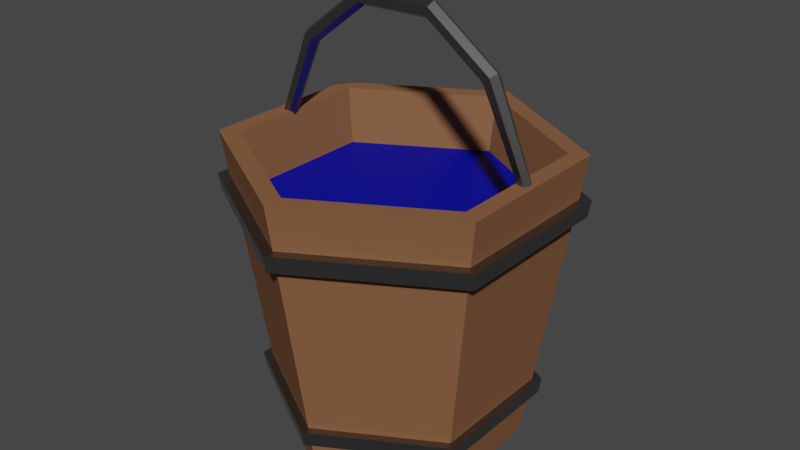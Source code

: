 # Source: BucketWater.blend  (saved by Blender 2.80.71; exported with 4.5.12 LTS)
import bpy
from mathutils import Matrix  # noqa: F401  (used for matrix-valued properties, if any)

bpy.ops.wm.read_factory_settings(use_empty=True)
scene = bpy.context.scene
scene.name = 'Scene'

# ---- collections
col_collection = bpy.data.collections.new('Collection'); scene.collection.children.link(col_collection)
col_barz = bpy.data.collections.new('Barz'); col_collection.children.link(col_barz)

# ---- materials (node trees are filled in below, after node groups)
mat_wooddarkest = bpy.data.materials.new('WoodDarkest')
mat_wooddarkest.use_transparent_shadow = False
mat_wooddarkest.roughness = 0.25
mat_water = bpy.data.materials.new('Water')
mat_water.use_transparent_shadow = False
mat_water.roughness = 0.25
mat_metal = bpy.data.materials.new('Metal')
mat_metal.use_transparent_shadow = False
mat_metal.roughness = 0.25

# ---- material node trees
mat_wooddarkest.use_nodes = True; mat_wooddarkest.node_tree.nodes.clear()
_N = mat_wooddarkest.node_tree.nodes; _L = mat_wooddarkest.node_tree.links
n0 = _N.new('ShaderNodeOutputMaterial'); n0.name = 'Material Output'; n0.location = (300, 300)
n1 = _N.new('ShaderNodeBsdfPrincipled'); n1.name = 'Principled BSDF'; n1.location = (10, 300)
n1.distribution = 'GGX'
n1.subsurface_method = 'BURLEY'
n1.inputs[0].default_value = (0.2266, 0.1048, 0.05073, 1.0)
n1.inputs[2].default_value = 1.0
n1.inputs[3].default_value = 1.45
n1.inputs[13].default_value = 0.1
n1.inputs[27].default_value = (0.0, 0.0, 0.0, 1.0)
n1.inputs[28].default_value = 1.0
_L.new(n1.outputs[0], n0.inputs[0])
n0.is_active_output = True
mat_water.use_nodes = True; mat_water.node_tree.nodes.clear()
_N = mat_water.node_tree.nodes; _L = mat_water.node_tree.links
n0 = _N.new('ShaderNodeOutputMaterial'); n0.name = 'Material Output'; n0.location = (300, 300)
n1 = _N.new('ShaderNodeBsdfPrincipled'); n1.name = 'Principled BSDF'; n1.location = (10, 300)
n1.distribution = 'GGX'
n1.subsurface_method = 'BURLEY'
n1.inputs[0].default_value = (0.0, 0.003229, 0.3185, 1.0)
n1.inputs[3].default_value = 1.45
n1.inputs[13].default_value = 0.2
n1.inputs[27].default_value = (0.0, 0.0, 0.0, 1.0)
n1.inputs[28].default_value = 1.0
_L.new(n1.outputs[0], n0.inputs[0])
n0.is_active_output = True
mat_metal.use_nodes = True; mat_metal.node_tree.nodes.clear()
_N = mat_metal.node_tree.nodes; _L = mat_metal.node_tree.links
n0 = _N.new('ShaderNodeOutputMaterial'); n0.name = 'Material Output'; n0.location = (300, 300)
n1 = _N.new('ShaderNodeBsdfPrincipled'); n1.name = 'Principled BSDF'; n1.location = (10, 300)
n1.distribution = 'GGX'
n1.subsurface_method = 'BURLEY'
n1.inputs[0].default_value = (0.2668, 0.2668, 0.2668, 1.0)
n1.inputs[1].default_value = 1.0
n1.inputs[2].default_value = 0.375
n1.inputs[3].default_value = 1.45
n1.inputs[13].default_value = 0.9083
n1.inputs[27].default_value = (0.0, 0.0, 0.0, 1.0)
n1.inputs[28].default_value = 1.0
_L.new(n1.outputs[0], n0.inputs[0])
n0.is_active_output = True

# ---- world
world_world = bpy.data.worlds.new('World'); scene.world = world_world
world_world.use_nodes = True; world_world.node_tree.nodes.clear()
_N = world_world.node_tree.nodes; _L = world_world.node_tree.links
n0 = _N.new('ShaderNodeOutputWorld'); n0.name = 'World Output'; n0.location = (300, 300)
n1 = _N.new('ShaderNodeBackground'); n1.name = 'Background'; n1.location = (10, 300)
n1.inputs[0].default_value = (0.05088, 0.05088, 0.05088, 1.0)
_L.new(n1.outputs[0], n0.inputs[0])
n0.is_active_output = True
world_world.color = (0.05088, 0.05088, 0.05088)
world_world.use_sun_shadow = False
world_world.sun_shadow_jitter_overblur = 0.0

# ---- meshes
me_cylinder_026 = bpy.data.meshes.new('Cylinder.026')
me_cylinder_026.from_pydata([(0.0, 0.1405, -0.002764), (7.745e-10, 0.1738, 0.3502), (0.1216, 0.07023, -0.002764), (0.1506, 0.08692, 0.3502), (0.1216, -0.07023, -0.002764), (0.1506, -0.08692, 0.3502), (-1.228e-08, -0.1405, -0.002764), (-1.562e-08, -0.1738, 0.3502), (-0.1216, -0.07023, -0.002764), (-0.1506, -0.08692, 0.3502), (-0.1216, 0.07023, -0.002764), (-0.1506, 0.08692, 0.3502), (0.1701, 0.09818, 0.3502), (0.0, 0.1964, 0.3502), (0.1701, -0.09818, 0.3502), (-1.717e-08, -0.1964, 0.3502), (-0.1701, -0.09818, 0.3502), (-0.1701, 0.09818, 0.3502), (0.1408, 0.08127, 0.2862), (7.242e-10, 0.1625, 0.2862), (0.1408, -0.08127, 0.2862), (-1.46e-08, -0.1625, 0.2862), (-0.1408, -0.08127, 0.2862), (-0.1408, 0.08127, 0.2862), (0.0, 0.1883, 0.2994), (0.1631, 0.09416, 0.2994), (0.1631, -0.09416, 0.2994), (-1.646e-08, -0.1883, 0.2994), (-0.1631, -0.09416, 0.2994), (-0.1631, 0.09416, 0.2994), (0.1604, 0.09263, 0.2801), (0.1604, -0.09263, 0.2801), (-1.62e-08, -0.1853, 0.2801), (-0.1604, -0.09263, 0.2801), (-0.1604, 0.09263, 0.2801), (0.0, 0.1853, 0.2801), (0.1294, 0.07469, 0.05352), (0.1294, -0.07469, 0.05352), (-1.306e-08, -0.1494, 0.05352), (-0.1294, -0.07469, 0.05352), (-0.1294, 0.07469, 0.05352), (0.0, 0.1494, 0.05352), (0.0, 0.1522, 0.07114), (0.1318, 0.07609, 0.07114), (0.1318, -0.07609, 0.07114), (-1.33e-08, -0.1522, 0.07114), (-0.1318, -0.07609, 0.07114), (-0.1318, 0.07609, 0.07114), (-1.874e-08, 0.1985, 0.2801), (-1.874e-08, 0.2018, 0.2994), (-0.1747, 0.1009, 0.2994), (-0.1747, -0.1009, 0.2994), (-3.638e-08, -0.2018, 0.2994), (0.1747, -0.1009, 0.2994), (0.1747, 0.1009, 0.2994), (0.1719, 0.09925, 0.2801), (0.1719, -0.09925, 0.2801), (-3.609e-08, -0.1985, 0.2801), (-0.1719, -0.09925, 0.2801), (-0.1719, 0.09925, 0.2801), (0.1412, 0.08152, 0.07114), (0.1386, 0.08003, 0.05352), (0.1412, -0.08152, 0.07114), (0.1386, -0.08003, 0.05352), (-3.299e-08, -0.163, 0.07114), (-3.273e-08, -0.1601, 0.05352), (-0.1412, -0.08152, 0.07114), (-0.1386, -0.08003, 0.05352), (-0.1412, 0.08152, 0.07114), (-0.1386, 0.08003, 0.05352), (-1.874e-08, 0.1601, 0.05352), (-1.874e-08, 0.163, 0.07114), (-0.167, -0.002967, 0.342), (-0.1629, 0.004467, 0.3421), (-0.1546, 0.004467, 0.3423), (-0.1505, -0.002967, 0.3423), (-0.1546, -0.0104, 0.3423), (-0.1629, -0.0104, 0.3421), (-0.125, -0.002967, 0.4486), (-0.1211, 0.005605, 0.4458), (-0.1133, 0.005605, 0.4401), (-0.1094, -0.002967, 0.4373), (-0.1133, -0.01154, 0.4401), (-0.1211, -0.01154, 0.4458), (-0.0497, -0.002967, 0.5075), (-0.04815, 0.005605, 0.5029), (-0.04504, 0.005605, 0.4935), (-0.04349, -0.002967, 0.4888), (-0.04504, -0.01154, 0.4935), (-0.04815, -0.01154, 0.5029), (0.04457, -0.002967, 0.5092), (0.04317, 0.005605, 0.5045), (0.04038, 0.005605, 0.495), (0.03899, -0.002967, 0.4903), (0.04038, -0.01154, 0.495), (0.04317, -0.01154, 0.5045), (0.1218, -0.002967, 0.4531), (0.118, 0.005605, 0.4501), (0.1104, 0.005605, 0.4442), (0.1066, -0.002967, 0.4412), (0.1104, -0.01154, 0.4442), (0.118, -0.01154, 0.4501), (0.1665, -0.002967, 0.3481), (0.1628, 0.003698, 0.348), (0.1554, 0.003698, 0.3479), (0.1517, -0.002967, 0.3478), (0.1554, -0.009631, 0.3479), (0.1628, -0.009631, 0.348)], [], [(24, 13, 12, 25), (25, 12, 14, 26), (26, 14, 15, 27), (27, 15, 16, 28), (1, 11, 23, 19), (28, 16, 17, 29), (29, 17, 13, 24), (0, 2, 4, 6, 8, 10), (1, 3, 12, 13), (3, 5, 14, 12), (5, 7, 15, 14), (7, 9, 16, 15), (9, 11, 17, 16), (11, 1, 13, 17), (18, 19, 23, 22, 21, 20), (9, 7, 21, 22), (5, 3, 18, 20), (11, 9, 22, 23), (7, 5, 20, 21), (3, 1, 19, 18), (41, 40, 69, 70), (34, 33, 58, 59), (28, 29, 50, 51), (45, 46, 66, 64), (33, 32, 57, 58), (29, 24, 49, 50), (42, 35, 30, 43), (43, 30, 31, 44), (44, 31, 32, 45), (45, 32, 33, 46), (46, 33, 34, 47), (47, 34, 35, 42), (10, 40, 41, 0), (8, 39, 40, 10), (6, 38, 39, 8), (4, 37, 38, 6), (2, 36, 37, 4), (0, 41, 36, 2), (46, 47, 68, 66), (36, 41, 70, 61), (32, 31, 56, 57), (47, 42, 71, 68), (37, 36, 61, 63), (31, 30, 55, 56), (59, 50, 49, 48), (58, 51, 50, 59), (57, 52, 51, 58), (56, 53, 52, 57), (55, 54, 53, 56), (48, 49, 54, 55), (69, 68, 71, 70), (67, 66, 68, 69), (65, 64, 66, 67), (63, 62, 64, 65), (61, 60, 62, 63), (70, 71, 60, 61), (44, 45, 64, 62), (27, 28, 51, 52), (35, 34, 59, 48), (40, 39, 67, 69), (43, 44, 62, 60), (26, 27, 52, 53), (39, 38, 65, 67), (42, 43, 60, 71), (25, 26, 53, 54), (30, 35, 48, 55), (38, 37, 63, 65), (24, 25, 54, 49), (72, 78, 79, 73), (73, 79, 80, 74), (74, 80, 81, 75), (75, 81, 82, 76), (76, 82, 83, 77), (77, 83, 78, 72), (78, 84, 85, 79), (79, 85, 86, 80), (80, 86, 87, 81), (81, 87, 88, 82), (82, 88, 89, 83), (83, 89, 84, 78), (84, 90, 91, 85), (85, 91, 92, 86), (86, 92, 93, 87), (87, 93, 94, 88), (88, 94, 95, 89), (89, 95, 90, 84), (90, 96, 97, 91), (91, 97, 98, 92), (92, 98, 99, 93), (93, 99, 100, 94), (94, 100, 101, 95), (95, 101, 96, 90), (96, 102, 103, 97), (97, 103, 104, 98), (98, 104, 105, 99), (99, 105, 106, 100), (100, 106, 107, 101), (101, 107, 102, 96)])
me_cylinder_026.polygons.foreach_set('material_index', [0, 0, 0, 0, 0, 0, 0, 0, 0, 0, 0, 0, 0, 0, 1, 0, 0, 0, 0, 0, 2, 2, 2, 2, 2, 2, 0, 0, 0, 0, 0, 0, 0, 0, 0, 0, 0, 0, 2, 2, 2, 2, 2, 2, 2, 2, 2, 2, 2, 2, 2, 2, 2, 2, 2, 2, 2, 2, 2, 2, 2, 2, 2, 2, 2, 2, 2, 2, 2, 2, 2, 2, 2, 2, 2, 2, 2, 2, 2, 2, 2, 2, 2, 2, 2, 2, 2, 2, 2, 2, 2, 2, 2, 2, 2, 2, 2, 2])
_uv = me_cylinder_026.uv_layers.new(name='UVMap')
_uv.uv.foreach_set('vector', [1.0, 0.9282, 1.0, 1.0, 0.8333, 1.0, 0.8333, 0.9282, 0.8333, 0.9282, 0.8333, 1.0, 0.6667, 1.0, 0.6667, 0.9282, 0.6667, 0.9282, 0.6667, 1.0, 0.5, 1.0, 0.5, 0.9282, 0.5, 0.9282, 0.5, 1.0, 0.3333, 1.0, 0.3333, 0.9282, 0.25, 0.4625, 0.06598, 0.3562, 0.06598, 0.3562, 0.25, 0.4625, 0.3333, 0.9282, 0.3333, 1.0, 0.1667, 1.0, 0.1667, 0.9282, 0.1667, 0.9282, 0.1667, 1.0, -8.941e-08, 1.0, -8.941e-08, 0.9282, 0.75, 0.49, 0.9578, 0.37, 0.9578, 0.13, 0.75, 0.01, 0.5422, 0.13, 0.5422, 0.37, 0.25, 0.4625, 0.434, 0.3562, 0.4578, 0.37, 0.25, 0.49, 0.434, 0.3562, 0.434, 0.1438, 0.4578, 0.13, 0.4578, 0.37, 0.434, 0.1438, 0.25, 0.03751, 0.25, 0.01, 0.4578, 0.13, 0.25, 0.03751, 0.06598, 0.1438, 0.04215, 0.13, 0.25, 0.01, 0.06598, 0.1438, 0.06598, 0.3562, 0.04215, 0.37, 0.04215, 0.13, 0.06598, 0.3562, 0.25, 0.4625, 0.25, 0.49, 0.04215, 0.37, 0.434, 0.3562, 0.25, 0.4625, 0.06598, 0.3562, 0.06598, 0.1438, 0.25, 0.03751, 0.434, 0.1438, 0.06598, 0.1438, 0.25, 0.03751, 0.25, 0.03751, 0.06598, 0.1438, 0.434, 0.1438, 0.434, 0.3562, 0.434, 0.3562, 0.434, 0.1438, 0.06598, 0.3562, 0.06598, 0.1438, 0.06598, 0.1438, 0.06598, 0.3562, 0.25, 0.03751, 0.434, 0.1438, 0.434, 0.1438, 0.25, 0.03751, 0.434, 0.3562, 0.25, 0.4625, 0.25, 0.4625, 0.434, 0.3562, -8.941e-08, 0.5797, 0.1667, 0.5797, 0.1667, 0.5797, -8.941e-08, 0.5797, 0.1667, 0.9008, 0.3333, 0.9008, 0.3333, 0.9008, 0.1667, 0.9008, 0.3333, 0.9282, 0.1667, 0.9282, 0.1667, 0.9282, 0.3333, 0.9282, 0.5, 0.6047, 0.3333, 0.6047, 0.3333, 0.6047, 0.5, 0.6047, 0.3333, 0.9008, 0.5, 0.9008, 0.5, 0.9008, 0.3333, 0.9008, 0.1667, 0.9282, -8.941e-08, 0.9282, -8.941e-08, 0.9282, 0.1667, 0.9282, 1.0, 0.6047, 1.0, 0.9008, 0.8333, 0.9008, 0.8333, 0.6047, 0.8333, 0.6047, 0.8333, 0.9008, 0.6667, 0.9008, 0.6667, 0.6047, 0.6667, 0.6047, 0.6667, 0.9008, 0.5, 0.9008, 0.5, 0.6047, 0.5, 0.6047, 0.5, 0.9008, 0.3333, 0.9008, 0.3333, 0.6047, 0.3333, 0.6047, 0.3333, 0.9008, 0.1667, 0.9008, 0.1667, 0.6047, 0.1667, 0.6047, 0.1667, 0.9008, -8.941e-08, 0.9008, -8.941e-08, 0.6047, 0.1667, 0.5, 0.1667, 0.5797, -8.941e-08, 0.5797, -8.941e-08, 0.5, 0.3333, 0.5, 0.3333, 0.5797, 0.1667, 0.5797, 0.1667, 0.5, 0.5, 0.5, 0.5, 0.5797, 0.3333, 0.5797, 0.3333, 0.5, 0.6667, 0.5, 0.6667, 0.5797, 0.5, 0.5797, 0.5, 0.5, 0.8333, 0.5, 0.8333, 0.5797, 0.6667, 0.5797, 0.6667, 0.5, 1.0, 0.5, 1.0, 0.5797, 0.8333, 0.5797, 0.8333, 0.5, 0.3333, 0.6047, 0.1667, 0.6047, 0.1667, 0.6047, 0.3333, 0.6047, 0.8333, 0.5797, 1.0, 0.5797, 1.0, 0.5797, 0.8333, 0.5797, 0.5, 0.9008, 0.6667, 0.9008, 0.6667, 0.9008, 0.5, 0.9008, 0.1667, 0.6047, -8.941e-08, 0.6047, -8.941e-08, 0.6047, 0.1667, 0.6047, 0.6667, 0.5797, 0.8333, 0.5797, 0.8333, 0.5797, 0.6667, 0.5797, 0.6667, 0.9008, 0.8333, 0.9008, 0.8333, 0.9008, 0.6667, 0.9008, 0.1667, 0.9008, 0.1667, 0.9282, -8.941e-08, 0.9282, -8.941e-08, 0.9008, 0.3333, 0.9008, 0.3333, 0.9282, 0.1667, 0.9282, 0.1667, 0.9008, 0.5, 0.9008, 0.5, 0.9282, 0.3333, 0.9282, 0.3333, 0.9008, 0.6667, 0.9008, 0.6667, 0.9282, 0.5, 0.9282, 0.5, 0.9008, 0.8333, 0.9008, 0.8333, 0.9282, 0.6667, 0.9282, 0.6667, 0.9008, 1.0, 0.9008, 1.0, 0.9282, 0.8333, 0.9282, 0.8333, 0.9008, 0.1667, 0.5797, 0.1667, 0.6047, -8.941e-08, 0.6047, -8.941e-08, 0.5797, 0.3333, 0.5797, 0.3333, 0.6047, 0.1667, 0.6047, 0.1667, 0.5797, 0.5, 0.5797, 0.5, 0.6047, 0.3333, 0.6047, 0.3333, 0.5797, 0.6667, 0.5797, 0.6667, 0.6047, 0.5, 0.6047, 0.5, 0.5797, 0.8333, 0.5797, 0.8333, 0.6047, 0.6667, 0.6047, 0.6667, 0.5797, 1.0, 0.5797, 1.0, 0.6047, 0.8333, 0.6047, 0.8333, 0.5797, 0.6667, 0.6047, 0.5, 0.6047, 0.5, 0.6047, 0.6667, 0.6047, 0.5, 0.9282, 0.3333, 0.9282, 0.3333, 0.9282, 0.5, 0.9282, -8.941e-08, 0.9008, 0.1667, 0.9008, 0.1667, 0.9008, -8.941e-08, 0.9008, 0.1667, 0.5797, 0.3333, 0.5797, 0.3333, 0.5797, 0.1667, 0.5797, 0.8333, 0.6047, 0.6667, 0.6047, 0.6667, 0.6047, 0.8333, 0.6047, 0.6667, 0.9282, 0.5, 0.9282, 0.5, 0.9282, 0.6667, 0.9282, 0.3333, 0.5797, 0.5, 0.5797, 0.5, 0.5797, 0.3333, 0.5797, 1.0, 0.6047, 0.8333, 0.6047, 0.8333, 0.6047, 1.0, 0.6047, 0.8333, 0.9282, 0.6667, 0.9282, 0.6667, 0.9282, 0.8333, 0.9282, 0.8333, 0.9008, 1.0, 0.9008, 1.0, 0.9008, 0.8333, 0.9008, 0.5, 0.5797, 0.6667, 0.5797, 0.6667, 0.5797, 0.5, 0.5797, 1.0, 0.9282, 0.8333, 0.9282, 0.8333, 0.9282, 1.0, 0.9282, -1.11e-16, 0.5, 0.1, 0.5, 0.1, 0.6667, -1.11e-16, 0.6667, -1.11e-16, 0.6667, 0.1, 0.6667, 0.1, 0.8333, -1.11e-16, 0.8333, -1.11e-16, 0.8333, 0.1, 0.8333, 0.1, 1.0, -1.11e-16, 1.0, -1.11e-16, -1.11e-16, 0.1, -1.11e-16, 0.1, 0.1667, -1.11e-16, 0.1667, -1.11e-16, 0.1667, 0.1, 0.1667, 0.1, 0.3333, -1.11e-16, 0.3333, -1.11e-16, 0.3333, 0.1, 0.3333, 0.1, 0.5, -1.11e-16, 0.5, 0.1, 0.5, 0.2, 0.5, 0.2, 0.6667, 0.1, 0.6667, 0.1, 0.6667, 0.2, 0.6667, 0.2, 0.8333, 0.1, 0.8333, 0.1, 0.8333, 0.2, 0.8333, 0.2, 1.0, 0.1, 1.0, 0.1, -1.11e-16, 0.2, -1.11e-16, 0.2, 0.1667, 0.1, 0.1667, 0.1, 0.1667, 0.2, 0.1667, 0.2, 0.3333, 0.1, 0.3333, 0.1, 0.3333, 0.2, 0.3333, 0.2, 0.5, 0.1, 0.5, 0.2, 0.5, 0.3, 0.5, 0.3, 0.6667, 0.2, 0.6667, 0.2, 0.6667, 0.3, 0.6667, 0.3, 0.8333, 0.2, 0.8333, 0.2, 0.8333, 0.3, 0.8333, 0.3, 1.0, 0.2, 1.0, 0.2, -1.11e-16, 0.3, -1.11e-16, 0.3, 0.1667, 0.2, 0.1667, 0.2, 0.1667, 0.3, 0.1667, 0.3, 0.3333, 0.2, 0.3333, 0.2, 0.3333, 0.3, 0.3333, 0.3, 0.5, 0.2, 0.5, 0.3, 0.5, 0.4, 0.5, 0.4, 0.6667, 0.3, 0.6667, 0.3, 0.6667, 0.4, 0.6667, 0.4, 0.8333, 0.3, 0.8333, 0.3, 0.8333, 0.4, 0.8333, 0.4, 1.0, 0.3, 1.0, 0.3, -1.11e-16, 0.4, -1.11e-16, 0.4, 0.1667, 0.3, 0.1667, 0.3, 0.1667, 0.4, 0.1667, 0.4, 0.3333, 0.3, 0.3333, 0.3, 0.3333, 0.4, 0.3333, 0.4, 0.5, 0.3, 0.5, 0.4, 0.5, 0.5, 0.5, 0.5, 0.6667, 0.4, 0.6667, 0.4, 0.6667, 0.5, 0.6667, 0.5, 0.8333, 0.4, 0.8333, 0.4, 0.8333, 0.5, 0.8333, 0.5, 1.0, 0.4, 1.0, 0.4, -1.11e-16, 0.5, -1.11e-16, 0.5, 0.1667, 0.4, 0.1667, 0.4, 0.1667, 0.5, 0.1667, 0.5, 0.3333, 0.4, 0.3333, 0.4, 0.3333, 0.5, 0.3333, 0.5, 0.5, 0.4, 0.5])
me_cylinder_026.materials.append(mat_wooddarkest)
me_cylinder_026.materials.append(mat_water)
me_cylinder_026.materials.append(mat_metal)
me_cylinder_026.use_remesh_preserve_volume = False
me_cylinder_026.use_remesh_preserve_attributes = False
me_cylinder_026.use_mirror_vertex_groups = False
me_cylinder_026.update()

# ---- objects
ob_cylinder_001 = bpy.data.objects.new('Cylinder.001', me_cylinder_026)

# ---- transforms, parenting, visibility, modifiers, constraints
ob_cylinder_001.location = (0.0, 0.0, -1.49e-08)
ob_cylinder_001.lineart.crease_threshold = 0.0

# ---- collection membership
col_barz.objects.link(ob_cylinder_001)

# ---- scene / render settings (as saved in the file)
scene.frame_start = 1; scene.frame_end = 250; scene.frame_set(1)
scene.render.engine = 'BLENDER_EEVEE_NEXT'
scene.cycles.use_denoising = False
scene.cycles.samples = 128
scene.cycles.sampling_pattern = 'TABULATED_SOBOL'
scene.cycles.use_adaptive_sampling = False
scene.cycles.use_light_tree = False
scene.view_settings.view_transform = 'Filmic'
bpy.context.view_layer.update()

# ---- added for rendering (the .blend has no active camera and no usable light): camera, sun
cam_auto = bpy.data.cameras.new('AutoCamera')
cam_auto.lens = 50.0
cam_auto.sensor_width = 36.0
cam_auto.clip_end = 1000.0
ob_auto_camera = bpy.data.objects.new('AutoCamera', cam_auto)
scene.collection.objects.link(ob_auto_camera)
ob_auto_camera.location = (0.684392, -0.821271, 0.800751)
ob_auto_camera.rotation_euler = (1.09748, -7.21219e-08, 0.694738)
scene.camera = ob_auto_camera
light_auto_sun = bpy.data.lights.new('AutoSun', 'SUN')
light_auto_sun.energy = 3.0
light_auto_sun.angle = 0.0523599
ob_auto_sun = bpy.data.objects.new('AutoSun', light_auto_sun)
scene.collection.objects.link(ob_auto_sun)
ob_auto_sun.rotation_euler = (0.872665, 0.174533, 0.523599)
bpy.context.view_layer.update()
